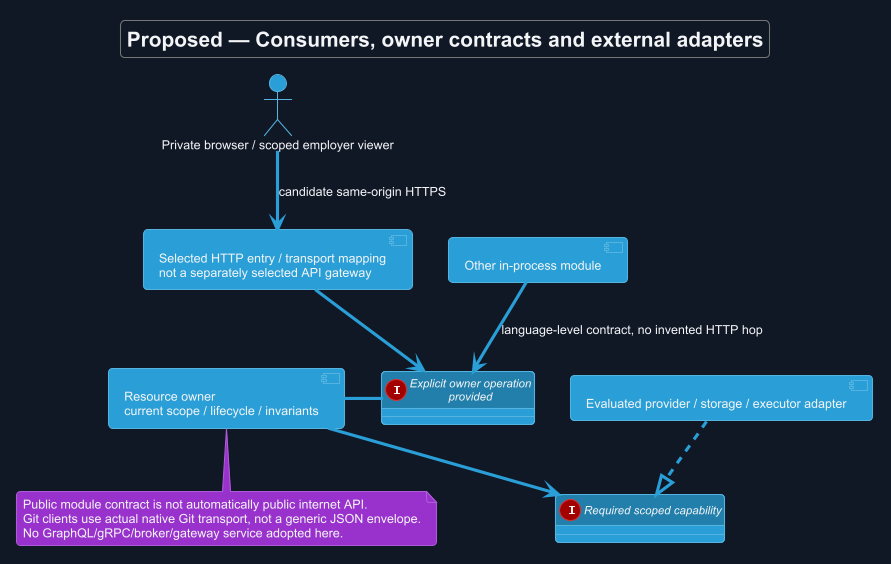

The diagram above was rendered by PlantUML. Its source (embedded in the PNG):
@startuml
!theme cyborg
skinparam backgroundColor #111827
skinparam defaultFontColor #F3F4F6
allowmixing
title Proposed — Consumers, owner contracts and external adapters
!pragma useVerticalIf on
skinparam backgroundColor #111827
skinparam shadowing false
skinparam defaultFontName Arial

actor "Private browser / scoped employer viewer" as B
component "Selected HTTP entry / transport mapping\nnot a separately selected API gateway" as H
component "Resource owner\ncurrent scope / lifecycle / invariants" as O
interface "Explicit owner operation\nprovided" as P
interface "Required scoped capability" as R
component "Evaluated provider / storage / executor adapter" as A
component "Other in-process module" as C
B --> H : candidate same-origin HTTPS
H --> P
C --> P : language-level contract, no invented HTTP hop
O - P
O --> R
A ..|> R
note bottom of O
 Public module contract is not automatically public internet API.
 Git clients use actual native Git transport, not a generic JSON envelope.
 No GraphQL/gRPC/broker/gateway service adopted here.
end note

@enduml